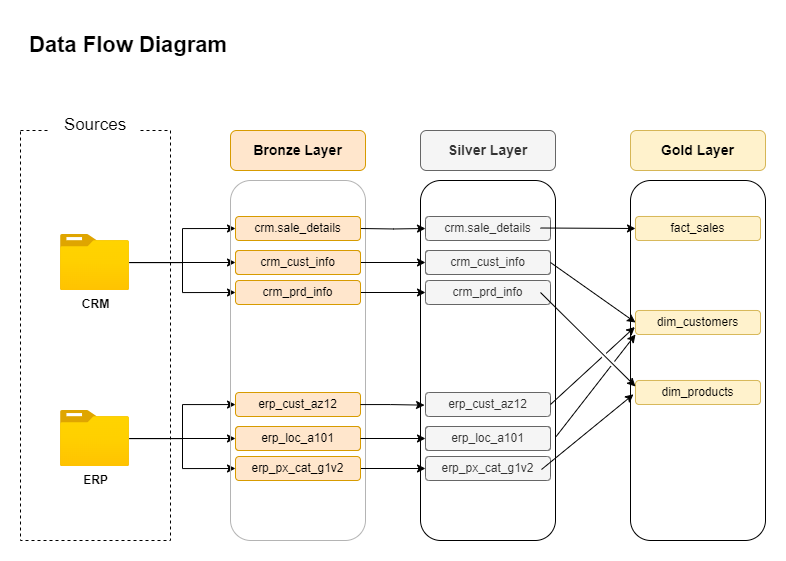

The diagram above was exported from draw.io. Its source (the exported page's mxGraphModel, read from the mxfile embedded in the PNG):
<mxGraphModel dx="1059" dy="681" grid="1" gridSize="10" guides="1" tooltips="1" connect="1" arrows="1" fold="1" page="1" pageScale="1" pageWidth="850" pageHeight="1100" math="0" shadow="0">
  <root>
    <mxCell id="0" />
    <mxCell id="1" parent="0" />
    <mxCell id="q3sXnCFsbR7L5QOpBw34-1" value="" style="rounded=0;whiteSpace=wrap;html=1;fillColor=none;dashed=1;" parent="1" vertex="1">
      <mxGeometry x="53" y="150" width="150" height="410" as="geometry" />
    </mxCell>
    <mxCell id="q3sXnCFsbR7L5QOpBw34-19" style="edgeStyle=orthogonalEdgeStyle;rounded=0;orthogonalLoop=1;jettySize=auto;html=1;entryX=0;entryY=0.5;entryDx=0;entryDy=0;" parent="1" source="q3sXnCFsbR7L5QOpBw34-2" target="q3sXnCFsbR7L5QOpBw34-7" edge="1">
      <mxGeometry relative="1" as="geometry" />
    </mxCell>
    <mxCell id="q3sXnCFsbR7L5QOpBw34-20" style="edgeStyle=orthogonalEdgeStyle;rounded=0;orthogonalLoop=1;jettySize=auto;html=1;entryX=0;entryY=0.5;entryDx=0;entryDy=0;" parent="1" source="q3sXnCFsbR7L5QOpBw34-2" target="q3sXnCFsbR7L5QOpBw34-11" edge="1">
      <mxGeometry relative="1" as="geometry" />
    </mxCell>
    <mxCell id="q3sXnCFsbR7L5QOpBw34-21" style="edgeStyle=orthogonalEdgeStyle;rounded=0;orthogonalLoop=1;jettySize=auto;html=1;entryX=0;entryY=0.5;entryDx=0;entryDy=0;" parent="1" source="q3sXnCFsbR7L5QOpBw34-2" target="q3sXnCFsbR7L5QOpBw34-9" edge="1">
      <mxGeometry relative="1" as="geometry" />
    </mxCell>
    <mxCell id="q3sXnCFsbR7L5QOpBw34-2" value="&lt;b&gt;CRM&lt;/b&gt;" style="image;aspect=fixed;html=1;points=[];align=center;fontSize=12;image=img/lib/azure2/general/Folder_Blank.svg;" parent="1" vertex="1">
      <mxGeometry x="93" y="254" width="69" height="56.00000000000001" as="geometry" />
    </mxCell>
    <mxCell id="q3sXnCFsbR7L5QOpBw34-22" style="edgeStyle=orthogonalEdgeStyle;rounded=0;orthogonalLoop=1;jettySize=auto;html=1;" parent="1" source="q3sXnCFsbR7L5QOpBw34-3" target="q3sXnCFsbR7L5QOpBw34-14" edge="1">
      <mxGeometry relative="1" as="geometry" />
    </mxCell>
    <mxCell id="q3sXnCFsbR7L5QOpBw34-23" style="edgeStyle=orthogonalEdgeStyle;rounded=0;orthogonalLoop=1;jettySize=auto;html=1;entryX=0;entryY=0.5;entryDx=0;entryDy=0;" parent="1" source="q3sXnCFsbR7L5QOpBw34-3" target="q3sXnCFsbR7L5QOpBw34-17" edge="1">
      <mxGeometry relative="1" as="geometry" />
    </mxCell>
    <mxCell id="q3sXnCFsbR7L5QOpBw34-24" style="edgeStyle=orthogonalEdgeStyle;rounded=0;orthogonalLoop=1;jettySize=auto;html=1;entryX=0;entryY=0.5;entryDx=0;entryDy=0;" parent="1" source="q3sXnCFsbR7L5QOpBw34-3" target="q3sXnCFsbR7L5QOpBw34-16" edge="1">
      <mxGeometry relative="1" as="geometry" />
    </mxCell>
    <mxCell id="q3sXnCFsbR7L5QOpBw34-3" value="&lt;b&gt;ERP&lt;/b&gt;" style="image;aspect=fixed;html=1;points=[];align=center;fontSize=12;image=img/lib/azure2/general/Folder_Blank.svg;" parent="1" vertex="1">
      <mxGeometry x="93" y="430" width="69" height="56.00000000000001" as="geometry" />
    </mxCell>
    <mxCell id="q3sXnCFsbR7L5QOpBw34-4" value="&lt;font style=&quot;font-size: 17px;&quot;&gt;Sources&lt;/font&gt;" style="text;html=1;align=center;verticalAlign=middle;whiteSpace=wrap;rounded=0;fillColor=default;" parent="1" vertex="1">
      <mxGeometry x="82.5" y="130" width="90" height="30" as="geometry" />
    </mxCell>
    <mxCell id="q3sXnCFsbR7L5QOpBw34-5" value="" style="rounded=1;whiteSpace=wrap;html=1;fillColor=none;strokeColor=#B4B4B4;" parent="1" vertex="1">
      <mxGeometry x="263" y="200" width="135" height="360" as="geometry" />
    </mxCell>
    <mxCell id="q3sXnCFsbR7L5QOpBw34-6" value="&lt;font style=&quot;font-size: 14px;&quot;&gt;&lt;b&gt;Bronze Layer&lt;/b&gt;&lt;/font&gt;" style="rounded=1;whiteSpace=wrap;html=1;fillColor=#ffe6cc;strokeColor=#d79b00;" parent="1" vertex="1">
      <mxGeometry x="263" y="150" width="135" height="40" as="geometry" />
    </mxCell>
    <mxCell id="q3sXnCFsbR7L5QOpBw34-51" value="" style="edgeStyle=orthogonalEdgeStyle;rounded=0;orthogonalLoop=1;jettySize=auto;html=1;entryX=0;entryY=0.5;entryDx=0;entryDy=0;" parent="1" target="q3sXnCFsbR7L5QOpBw34-27" edge="1">
      <mxGeometry relative="1" as="geometry">
        <mxPoint x="393" y="248" as="sourcePoint" />
      </mxGeometry>
    </mxCell>
    <mxCell id="q3sXnCFsbR7L5QOpBw34-7" value="&lt;font&gt;crm.sale_details&lt;/font&gt;" style="rounded=1;whiteSpace=wrap;html=1;fillColor=#ffe6cc;strokeColor=#d79b00;" parent="1" vertex="1">
      <mxGeometry x="268" y="236" width="125" height="24" as="geometry" />
    </mxCell>
    <mxCell id="q3sXnCFsbR7L5QOpBw34-8" value="&lt;font style=&quot;font-size: 14px;&quot;&gt;Bronze Layer&lt;/font&gt;" style="rounded=1;whiteSpace=wrap;html=1;fillColor=#ffe6cc;strokeColor=#d79b00;" parent="1" vertex="1">
      <mxGeometry x="268" y="270" width="125" height="24" as="geometry" />
    </mxCell>
    <mxCell id="q3sXnCFsbR7L5QOpBw34-58" style="edgeStyle=orthogonalEdgeStyle;rounded=0;orthogonalLoop=1;jettySize=auto;html=1;entryX=0;entryY=0.5;entryDx=0;entryDy=0;" parent="1" source="q3sXnCFsbR7L5QOpBw34-9" target="q3sXnCFsbR7L5QOpBw34-29" edge="1">
      <mxGeometry relative="1" as="geometry" />
    </mxCell>
    <mxCell id="q3sXnCFsbR7L5QOpBw34-9" value="&lt;font&gt;crm_prd_info&lt;/font&gt;" style="rounded=1;whiteSpace=wrap;html=1;fillColor=#ffe6cc;strokeColor=#d79b00;" parent="1" vertex="1">
      <mxGeometry x="268" y="300" width="125" height="24" as="geometry" />
    </mxCell>
    <mxCell id="q3sXnCFsbR7L5QOpBw34-52" value="" style="edgeStyle=orthogonalEdgeStyle;rounded=0;orthogonalLoop=1;jettySize=auto;html=1;" parent="1" source="q3sXnCFsbR7L5QOpBw34-11" target="q3sXnCFsbR7L5QOpBw34-30" edge="1">
      <mxGeometry relative="1" as="geometry" />
    </mxCell>
    <mxCell id="q3sXnCFsbR7L5QOpBw34-11" value="&lt;font&gt;crm_cust_info&lt;/font&gt;" style="rounded=1;whiteSpace=wrap;html=1;fillColor=#ffe6cc;strokeColor=#d79b00;" parent="1" vertex="1">
      <mxGeometry x="268" y="270" width="125" height="24" as="geometry" />
    </mxCell>
    <mxCell id="q3sXnCFsbR7L5QOpBw34-14" value="&lt;font&gt;erp_cust_az12&lt;/font&gt;" style="rounded=1;whiteSpace=wrap;html=1;fillColor=#ffe6cc;strokeColor=#d79b00;" parent="1" vertex="1">
      <mxGeometry x="268" y="412" width="125" height="24" as="geometry" />
    </mxCell>
    <mxCell id="q3sXnCFsbR7L5QOpBw34-15" value="&lt;font style=&quot;font-size: 14px;&quot;&gt;Bronze Layer&lt;/font&gt;" style="rounded=1;whiteSpace=wrap;html=1;fillColor=#ffe6cc;strokeColor=#d79b00;" parent="1" vertex="1">
      <mxGeometry x="268" y="446" width="125" height="24" as="geometry" />
    </mxCell>
    <mxCell id="q3sXnCFsbR7L5QOpBw34-62" style="edgeStyle=orthogonalEdgeStyle;rounded=0;orthogonalLoop=1;jettySize=auto;html=1;entryX=0;entryY=0.5;entryDx=0;entryDy=0;" parent="1" source="q3sXnCFsbR7L5QOpBw34-16" target="q3sXnCFsbR7L5QOpBw34-33" edge="1">
      <mxGeometry relative="1" as="geometry" />
    </mxCell>
    <mxCell id="q3sXnCFsbR7L5QOpBw34-16" value="&lt;font&gt;erp_px_cat_g1v2&lt;/font&gt;" style="rounded=1;whiteSpace=wrap;html=1;fillColor=#ffe6cc;strokeColor=#d79b00;" parent="1" vertex="1">
      <mxGeometry x="268" y="476" width="125" height="24" as="geometry" />
    </mxCell>
    <mxCell id="q3sXnCFsbR7L5QOpBw34-17" value="&lt;font&gt;erp_loc_a101&lt;/font&gt;" style="rounded=1;whiteSpace=wrap;html=1;fillColor=#ffe6cc;strokeColor=#d79b00;" parent="1" vertex="1">
      <mxGeometry x="268" y="446" width="125" height="24" as="geometry" />
    </mxCell>
    <mxCell id="q3sXnCFsbR7L5QOpBw34-25" value="" style="rounded=1;whiteSpace=wrap;html=1;fillColor=none;" parent="1" vertex="1">
      <mxGeometry x="453" y="200" width="135" height="360" as="geometry" />
    </mxCell>
    <mxCell id="q3sXnCFsbR7L5QOpBw34-26" value="&lt;font style=&quot;font-size: 14px;&quot;&gt;&lt;b&gt;Silver Layer&lt;/b&gt;&lt;/font&gt;" style="rounded=1;whiteSpace=wrap;html=1;fillColor=#f5f5f5;strokeColor=#666666;fontColor=#333333;" parent="1" vertex="1">
      <mxGeometry x="453" y="150" width="135" height="40" as="geometry" />
    </mxCell>
    <mxCell id="q3sXnCFsbR7L5QOpBw34-27" value="&lt;font&gt;crm.sale_details&lt;/font&gt;" style="rounded=1;whiteSpace=wrap;html=1;fillColor=#f5f5f5;strokeColor=#666666;fontColor=#333333;" parent="1" vertex="1">
      <mxGeometry x="458" y="236" width="125" height="24" as="geometry" />
    </mxCell>
    <mxCell id="q3sXnCFsbR7L5QOpBw34-28" value="&lt;font style=&quot;font-size: 14px;&quot;&gt;Bronze Layer&lt;/font&gt;" style="rounded=1;whiteSpace=wrap;html=1;fillColor=#f5f5f5;strokeColor=#666666;fontColor=#333333;" parent="1" vertex="1">
      <mxGeometry x="458" y="270" width="125" height="24" as="geometry" />
    </mxCell>
    <mxCell id="q3sXnCFsbR7L5QOpBw34-29" value="&lt;font&gt;crm_prd_info&lt;/font&gt;" style="rounded=1;whiteSpace=wrap;html=1;fillColor=#f5f5f5;strokeColor=#666666;fontColor=#333333;" parent="1" vertex="1">
      <mxGeometry x="458" y="300" width="125" height="24" as="geometry" />
    </mxCell>
    <mxCell id="q3sXnCFsbR7L5QOpBw34-30" value="&lt;font&gt;crm_cust_info&lt;/font&gt;" style="rounded=1;whiteSpace=wrap;html=1;fillColor=#f5f5f5;strokeColor=#666666;fontColor=#333333;" parent="1" vertex="1">
      <mxGeometry x="458" y="270" width="125" height="24" as="geometry" />
    </mxCell>
    <mxCell id="q3sXnCFsbR7L5QOpBw34-31" value="&lt;font&gt;erp_cust_az12&lt;/font&gt;" style="rounded=1;whiteSpace=wrap;html=1;fillColor=#f5f5f5;strokeColor=#666666;fontColor=#333333;" parent="1" vertex="1">
      <mxGeometry x="458" y="412" width="125" height="24" as="geometry" />
    </mxCell>
    <mxCell id="q3sXnCFsbR7L5QOpBw34-32" value="&lt;font style=&quot;font-size: 14px;&quot;&gt;Bronze Layer&lt;/font&gt;" style="rounded=1;whiteSpace=wrap;html=1;fillColor=#f5f5f5;strokeColor=#666666;fontColor=#333333;" parent="1" vertex="1">
      <mxGeometry x="458" y="446" width="125" height="24" as="geometry" />
    </mxCell>
    <mxCell id="q3sXnCFsbR7L5QOpBw34-33" value="&lt;font&gt;erp_px_cat_g1v2&lt;/font&gt;" style="rounded=1;whiteSpace=wrap;html=1;fillColor=#f5f5f5;strokeColor=#666666;fontColor=#333333;" parent="1" vertex="1">
      <mxGeometry x="458" y="476" width="125" height="24" as="geometry" />
    </mxCell>
    <mxCell id="q3sXnCFsbR7L5QOpBw34-34" value="&lt;font&gt;erp_loc_a101&lt;/font&gt;" style="rounded=1;whiteSpace=wrap;html=1;fillColor=#f5f5f5;strokeColor=#666666;fontColor=#333333;" parent="1" vertex="1">
      <mxGeometry x="458" y="446" width="125" height="24" as="geometry" />
    </mxCell>
    <mxCell id="q3sXnCFsbR7L5QOpBw34-61" style="edgeStyle=orthogonalEdgeStyle;rounded=0;orthogonalLoop=1;jettySize=auto;html=1;entryX=0;entryY=0.5;entryDx=0;entryDy=0;" parent="1" source="q3sXnCFsbR7L5QOpBw34-17" target="q3sXnCFsbR7L5QOpBw34-34" edge="1">
      <mxGeometry relative="1" as="geometry">
        <mxPoint x="443" y="458" as="targetPoint" />
      </mxGeometry>
    </mxCell>
    <mxCell id="q3sXnCFsbR7L5QOpBw34-63" style="edgeStyle=orthogonalEdgeStyle;rounded=0;orthogonalLoop=1;jettySize=auto;html=1;entryX=0.03;entryY=0.624;entryDx=0;entryDy=0;entryPerimeter=0;" parent="1" source="q3sXnCFsbR7L5QOpBw34-14" target="q3sXnCFsbR7L5QOpBw34-25" edge="1">
      <mxGeometry relative="1" as="geometry" />
    </mxCell>
    <mxCell id="7WACxiwABu5pV-ZOFWdQ-1" value="" style="rounded=1;whiteSpace=wrap;html=1;fillColor=none;" parent="1" vertex="1">
      <mxGeometry x="663" y="200" width="135" height="360" as="geometry" />
    </mxCell>
    <mxCell id="7WACxiwABu5pV-ZOFWdQ-2" value="&lt;font style=&quot;font-size: 14px;&quot;&gt;&lt;b&gt;Gold Layer&lt;/b&gt;&lt;/font&gt;" style="rounded=1;whiteSpace=wrap;html=1;fillColor=#fff2cc;strokeColor=#d6b656;" parent="1" vertex="1">
      <mxGeometry x="663" y="150" width="135" height="40" as="geometry" />
    </mxCell>
    <mxCell id="7WACxiwABu5pV-ZOFWdQ-3" value="&lt;font&gt;fact_sales&lt;/font&gt;" style="rounded=1;whiteSpace=wrap;html=1;fillColor=#fff2cc;strokeColor=#d6b656;" parent="1" vertex="1">
      <mxGeometry x="668" y="236" width="125" height="24" as="geometry" />
    </mxCell>
    <mxCell id="7WACxiwABu5pV-ZOFWdQ-5" value="&lt;font&gt;dim_products&lt;/font&gt;" style="rounded=1;whiteSpace=wrap;html=1;fillColor=#fff2cc;strokeColor=#d6b656;" parent="1" vertex="1">
      <mxGeometry x="668" y="400" width="125" height="24" as="geometry" />
    </mxCell>
    <mxCell id="7WACxiwABu5pV-ZOFWdQ-6" value="&lt;font&gt;dim_customers&lt;/font&gt;" style="rounded=1;whiteSpace=wrap;html=1;fillColor=#fff2cc;strokeColor=#d6b656;" parent="1" vertex="1">
      <mxGeometry x="668" y="330" width="125" height="24" as="geometry" />
    </mxCell>
    <mxCell id="7WACxiwABu5pV-ZOFWdQ-11" value="" style="edgeStyle=none;orthogonalLoop=1;jettySize=auto;html=1;rounded=0;entryX=0;entryY=0.5;entryDx=0;entryDy=0;" parent="1" target="7WACxiwABu5pV-ZOFWdQ-3" edge="1">
      <mxGeometry width="80" relative="1" as="geometry">
        <mxPoint x="573" y="247.5" as="sourcePoint" />
        <mxPoint x="623" y="248" as="targetPoint" />
        <Array as="points" />
      </mxGeometry>
    </mxCell>
    <mxCell id="7WACxiwABu5pV-ZOFWdQ-15" value="" style="edgeStyle=none;orthogonalLoop=1;jettySize=auto;html=1;rounded=0;entryX=0;entryY=0.5;entryDx=0;entryDy=0;exitX=1;exitY=0.5;exitDx=0;exitDy=0;jumpStyle=gap;" parent="1" source="q3sXnCFsbR7L5QOpBw34-30" target="7WACxiwABu5pV-ZOFWdQ-6" edge="1">
      <mxGeometry width="80" relative="1" as="geometry">
        <mxPoint x="583" y="288" as="sourcePoint" />
        <mxPoint x="658" y="281.5" as="targetPoint" />
        <Array as="points" />
      </mxGeometry>
    </mxCell>
    <mxCell id="7WACxiwABu5pV-ZOFWdQ-17" value="" style="edgeStyle=none;orthogonalLoop=1;jettySize=auto;html=1;rounded=0;entryX=0;entryY=0.25;entryDx=0;entryDy=0;exitX=1;exitY=0.5;exitDx=0;exitDy=0;jumpStyle=gap;" parent="1" target="7WACxiwABu5pV-ZOFWdQ-5" edge="1">
      <mxGeometry width="80" relative="1" as="geometry">
        <mxPoint x="573" y="312" as="sourcePoint" />
        <mxPoint x="628" y="372" as="targetPoint" />
        <Array as="points" />
      </mxGeometry>
    </mxCell>
    <mxCell id="7WACxiwABu5pV-ZOFWdQ-18" value="" style="edgeStyle=none;orthogonalLoop=1;jettySize=auto;html=1;rounded=0;entryX=0.032;entryY=0.407;entryDx=0;entryDy=0;entryPerimeter=0;exitX=1;exitY=0.5;exitDx=0;exitDy=0;jumpStyle=gap;" parent="1" source="q3sXnCFsbR7L5QOpBw34-31" target="7WACxiwABu5pV-ZOFWdQ-1" edge="1">
      <mxGeometry width="80" relative="1" as="geometry">
        <mxPoint x="563" y="424" as="sourcePoint" />
        <mxPoint x="618" y="424.5" as="targetPoint" />
        <Array as="points" />
      </mxGeometry>
    </mxCell>
    <mxCell id="7WACxiwABu5pV-ZOFWdQ-19" value="" style="edgeStyle=none;orthogonalLoop=1;jettySize=auto;html=1;rounded=0;exitX=1.005;exitY=0.711;exitDx=0;exitDy=0;exitPerimeter=0;jumpStyle=gap;" parent="1" source="q3sXnCFsbR7L5QOpBw34-25" edge="1">
      <mxGeometry width="80" relative="1" as="geometry">
        <mxPoint x="608" y="458" as="sourcePoint" />
        <mxPoint x="668" y="354" as="targetPoint" />
        <Array as="points" />
      </mxGeometry>
    </mxCell>
    <mxCell id="7WACxiwABu5pV-ZOFWdQ-20" value="" style="edgeStyle=none;orthogonalLoop=1;jettySize=auto;html=1;rounded=0;entryX=0.022;entryY=0.594;entryDx=0;entryDy=0;entryPerimeter=0;exitX=1;exitY=0.5;exitDx=0;exitDy=0;jumpStyle=gap;" parent="1" target="7WACxiwABu5pV-ZOFWdQ-1" edge="1">
      <mxGeometry width="80" relative="1" as="geometry">
        <mxPoint x="574" y="489" as="sourcePoint" />
        <mxPoint x="628" y="412" as="targetPoint" />
        <Array as="points" />
      </mxGeometry>
    </mxCell>
    <mxCell id="7WACxiwABu5pV-ZOFWdQ-21" value="&lt;font style=&quot;font-size: 22px;&quot;&gt;&lt;b&gt;Data Flow Diagram&lt;/b&gt;&lt;/font&gt;" style="text;html=1;align=left;verticalAlign=middle;whiteSpace=wrap;rounded=0;" parent="1" vertex="1">
      <mxGeometry x="60" y="40" width="320" height="50" as="geometry" />
    </mxCell>
  </root>
</mxGraphModel>